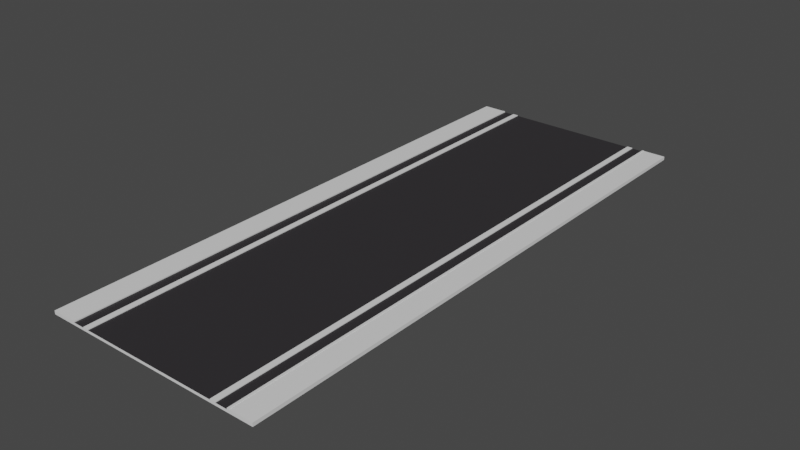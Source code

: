 # Source: Streight-Face_Select.blend  (saved by Blender 3.6.11; exported with 4.5.12 LTS)
import bpy
from mathutils import Matrix  # noqa: F401  (used for matrix-valued properties, if any)

bpy.ops.wm.read_factory_settings(use_empty=True)
scene = bpy.context.scene
scene.name = 'Scene'

# ---- collections
col_collection = bpy.data.collections.new('Collection'); scene.collection.children.link(col_collection)

# ---- materials (node trees are filled in below, after node groups)
mat_mat_2 = bpy.data.materials.new('Mat_2')
mat_mat_2.use_transparent_shadow = False
mat_mat_1 = bpy.data.materials.new('Mat_1')
mat_mat_1.use_transparent_shadow = False

# ---- material node trees
mat_mat_2.use_nodes = True; mat_mat_2.node_tree.nodes.clear()
_N = mat_mat_2.node_tree.nodes; _L = mat_mat_2.node_tree.links
n0 = _N.new('ShaderNodeBsdfPrincipled'); n0.name = 'Principled BSDF'; n0.location = (10, 300)
n0.distribution = 'GGX'
n0.subsurface_method = 'RANDOM_WALK_SKIN'
n0.inputs[3].default_value = 1.45
n0.inputs[27].default_value = (0.0, 0.0, 0.0, 1.0)
n0.inputs[28].default_value = 1.0
n1 = _N.new('ShaderNodeOutputMaterial'); n1.name = 'Material Output'; n1.location = (300, 300)
_L.new(n0.outputs[0], n1.inputs[0])
n1.is_active_output = True
mat_mat_1.use_nodes = True; mat_mat_1.node_tree.nodes.clear()
_N = mat_mat_1.node_tree.nodes; _L = mat_mat_1.node_tree.links
n0 = _N.new('ShaderNodeBsdfPrincipled'); n0.name = 'Principled BSDF'; n0.location = (10, 300)
n0.distribution = 'GGX'
n0.subsurface_method = 'RANDOM_WALK_SKIN'
n0.inputs[0].default_value = (0.0294, 0.027, 0.03, 1.0)
n0.inputs[3].default_value = 1.45
n0.inputs[27].default_value = (0.0, 0.0, 0.0, 1.0)
n0.inputs[28].default_value = 1.0
n1 = _N.new('ShaderNodeOutputMaterial'); n1.name = 'Material Output'; n1.location = (300, 300)
_L.new(n0.outputs[0], n1.inputs[0])
n1.is_active_output = True

# ---- world
world_world = bpy.data.worlds.new('World'); scene.world = world_world
world_world.use_nodes = True; world_world.node_tree.nodes.clear()
_N = world_world.node_tree.nodes; _L = world_world.node_tree.links
n0 = _N.new('ShaderNodeOutputWorld'); n0.name = 'World Output'; n0.location = (300, 300)
n1 = _N.new('ShaderNodeBackground'); n1.name = 'Background'; n1.location = (10, 300)
n1.inputs[0].default_value = (0.05088, 0.05088, 0.05088, 1.0)
_L.new(n1.outputs[0], n0.inputs[0])
n0.is_active_output = True
world_world.color = (0.05088, 0.05088, 0.05088)
world_world.use_sun_shadow = False
world_world.sun_shadow_jitter_overblur = 0.0

# ---- meshes
me_road_streight = bpy.data.meshes.new('Road_Streight')
me_road_streight.from_pydata([(4.85, -5.439e-07, -12.5), (3.25, 0.11, -12.5), (3.75, 0.11, -12.5), (3.85, 0.15, -12.5), (4.85, 0.15, -12.5), (3.75, 0.16, -12.5), (3.85, 0.16, -12.5), (3.0, 0.11, -12.5), (-4.85, -5.439e-07, -12.5), (-3.25, 0.11, -12.5), (-3.0, 0.11, -12.5), (3.0, 0.14, -12.5), (3.25, 0.14, -12.5), (-3.25, 0.14, -12.5), (-3.0, 0.14, -12.5), (-4.85, 0.15, -12.5), (-3.85, 0.15, -12.5), (-3.75, 0.11, -12.5), (-3.85, 0.16, -12.5), (-3.75, 0.16, -12.5), (3.75, 0.11, 12.5), (3.25, 0.11, 12.5), (4.85, -5.439e-07, 12.5), (4.85, 0.15, 12.5), (3.85, 0.15, 12.5), (3.75, 0.16, 12.5), (3.85, 0.16, 12.5), (3.0, 0.11, 12.5), (-3.0, 0.11, 12.5), (-3.25, 0.11, 12.5), (-4.85, -5.439e-07, 12.5), (3.25, 0.14, 12.5), (3.0, 0.14, 12.5), (-3.0, 0.14, 12.5), (-3.25, 0.14, 12.5), (-3.85, 0.15, 12.5), (-4.85, 0.15, 12.5), (-3.75, 0.11, 12.5), (-3.75, 0.16, 12.5), (-3.85, 0.16, 12.5)], [], [(0, 1, 2), (3, 4, 0), (3, 2, 5), (3, 5, 6), (0, 2, 3), (0, 7, 1), (8, 9, 10), (0, 8, 10), (1, 11, 12), (1, 7, 11), (0, 10, 7), (10, 13, 14), (10, 9, 13), (8, 15, 16), (8, 17, 9), (16, 18, 19), (17, 16, 19), (17, 8, 16), (20, 21, 22), (22, 23, 24), (25, 20, 24), (26, 25, 24), (24, 20, 22), (21, 27, 22), (28, 29, 30), (28, 30, 22), (31, 32, 21), (32, 27, 21), (27, 28, 22), (33, 34, 28), (34, 29, 28), (35, 36, 30), (29, 37, 30), (38, 39, 35), (38, 35, 37), (35, 30, 37), (3, 23, 4), (3, 24, 23), (6, 24, 3), (6, 26, 24), (5, 26, 6), (5, 25, 26), (2, 25, 5), (2, 20, 25), (1, 20, 2), (1, 21, 20), (12, 21, 1), (12, 31, 21), (11, 31, 12), (11, 32, 31), (7, 32, 11), (7, 27, 32), (10, 27, 7), (10, 28, 27), (14, 28, 10), (14, 33, 28), (13, 33, 14), (13, 34, 33), (9, 34, 13), (9, 29, 34), (17, 29, 9), (17, 37, 29), (19, 37, 17), (19, 38, 37), (18, 38, 19), (18, 39, 38), (16, 39, 18), (16, 35, 39), (15, 35, 16), (15, 36, 35), (8, 36, 15), (8, 30, 36), (0, 30, 8), (0, 22, 30), (4, 22, 0), (4, 23, 22)])
me_road_streight.polygons.foreach_set('material_index', [0, 0, 0, 0, 0, 0, 0, 0, 0, 0, 0, 0, 0, 0, 0, 0, 0, 0, 0, 0, 0, 0, 0, 0, 0, 0, 0, 0, 0, 0, 0, 0, 0, 0, 0, 0, 0, 0, 0, 0, 0, 0, 0, 0, 1, 1, 0, 0, 0, 0, 0, 0, 1, 1, 0, 0, 0, 0, 0, 0, 1, 1, 0, 0, 0, 0, 0, 0, 0, 0, 0, 0, 0, 0, 0, 0])
_uv = me_road_streight.uv_layers.new(name='UVMap')
_uv.uv.foreach_set('vector', [0.9903, 0.009728, 0.987, 0.05681, 0.987, 0.04209, 0.9859, 0.03915, 0.9859, 0.009728, 0.9903, 0.009728, 0.9859, 0.03915, 0.987, 0.04209, 0.9856, 0.04209, 0.9859, 0.03915, 0.9856, 0.04209, 0.9856, 0.03915, 0.9903, 0.009728, 0.987, 0.04209, 0.9859, 0.03915, 0.9903, 0.009728, 0.987, 0.06416, 0.987, 0.05681, 0.9903, 0.2951, 0.987, 0.2481, 0.987, 0.2407, 0.9903, 0.009728, 0.9903, 0.2951, 0.987, 0.2407, 0.987, 0.05681, 0.9862, 0.06416, 0.9862, 0.05681, 0.987, 0.05681, 0.987, 0.06416, 0.9862, 0.06416, 0.9903, 0.009728, 0.987, 0.2407, 0.987, 0.06416, 0.987, 0.2407, 0.9862, 0.2481, 0.9862, 0.2407, 0.987, 0.2407, 0.987, 0.2481, 0.9862, 0.2481, 0.9903, 0.2951, 0.9859, 0.2951, 0.9859, 0.2657, 0.9903, 0.2951, 0.987, 0.2628, 0.987, 0.2481, 0.9859, 0.2657, 0.9856, 0.2657, 0.9856, 0.2628, 0.987, 0.2628, 0.9859, 0.2657, 0.9856, 0.2628, 0.987, 0.2628, 0.9903, 0.2951, 0.9859, 0.2657, 0.987, 0.5677, 0.987, 0.5529, 0.9903, 0.6, 0.9903, 0.6, 0.9859, 0.6, 0.9859, 0.5706, 0.9856, 0.5677, 0.987, 0.5677, 0.9859, 0.5706, 0.9856, 0.5706, 0.9856, 0.5677, 0.9859, 0.5706, 0.9859, 0.5706, 0.987, 0.5677, 0.9903, 0.6, 0.987, 0.5529, 0.987, 0.5456, 0.9903, 0.6, 0.987, 0.369, 0.987, 0.3617, 0.9903, 0.3146, 0.987, 0.369, 0.9903, 0.3146, 0.9903, 0.6, 0.9862, 0.5529, 0.9862, 0.5456, 0.987, 0.5529, 0.9862, 0.5456, 0.987, 0.5456, 0.987, 0.5529, 0.987, 0.5456, 0.987, 0.369, 0.9903, 0.6, 0.9862, 0.369, 0.9862, 0.3617, 0.987, 0.369, 0.9862, 0.3617, 0.987, 0.3617, 0.987, 0.369, 0.9859, 0.344, 0.9859, 0.3146, 0.9903, 0.3146, 0.987, 0.3617, 0.987, 0.347, 0.9903, 0.3146, 0.9856, 0.347, 0.9856, 0.344, 0.9859, 0.344, 0.9856, 0.347, 0.9859, 0.344, 0.987, 0.347, 0.9859, 0.344, 0.9903, 0.3146, 0.987, 0.347, 0.5106, 0.7453, 0.54, 0.009728, 0.54, 0.7453, 0.5106, 0.7453, 0.5106, 0.009728, 0.54, 0.009728, 0.9461, 0.7453, 0.9464, 0.009728, 0.9464, 0.7453, 0.9461, 0.7453, 0.9461, 0.009728, 0.9464, 0.009728, 0.8005, 0.7453, 0.8034, 0.009728, 0.8034, 0.7453, 0.8005, 0.7453, 0.8005, 0.009728, 0.8034, 0.009728, 0.8229, 0.7453, 0.8243, 0.009728, 0.8243, 0.7453, 0.8229, 0.7453, 0.8229, 0.009728, 0.8243, 0.009728, 0.6084, 0.7453, 0.6231, 0.009728, 0.6231, 0.7453, 0.6084, 0.7453, 0.6084, 0.009728, 0.6231, 0.009728, 0.8647, 0.7453, 0.8656, 0.009728, 0.8656, 0.7453, 0.8647, 0.7453, 0.8647, 0.009728, 0.8656, 0.009728, 0.6767, 0.7453, 0.6841, 0.009728, 0.6841, 0.7453, 0.6767, 0.7453, 0.6767, 0.009728, 0.6841, 0.009728, 0.8851, 0.7453, 0.8859, 0.009728, 0.8859, 0.7453, 0.8851, 0.7453, 0.8851, 0.009728, 0.8859, 0.009728, 0.3146, 0.7453, 0.4912, 0.009728, 0.4912, 0.7453, 0.3146, 0.7453, 0.3146, 0.009728, 0.4912, 0.009728, 0.9054, 0.7453, 0.9063, 0.009728, 0.9063, 0.7453, 0.9054, 0.7453, 0.9054, 0.009728, 0.9063, 0.009728, 0.7035, 0.7453, 0.7109, 0.009728, 0.7109, 0.7453, 0.7035, 0.7453, 0.7035, 0.009728, 0.7109, 0.009728, 0.9257, 0.7453, 0.9266, 0.009728, 0.9266, 0.7453, 0.9257, 0.7453, 0.9257, 0.009728, 0.9266, 0.009728, 0.6425, 0.7453, 0.6572, 0.009728, 0.6572, 0.7453, 0.6425, 0.7453, 0.6425, 0.009728, 0.6572, 0.009728, 0.8438, 0.7453, 0.8453, 0.009728, 0.8453, 0.7453, 0.8438, 0.7453, 0.8438, 0.009728, 0.8453, 0.009728, 0.7781, 0.7453, 0.781, 0.009728, 0.781, 0.7453, 0.7781, 0.7453, 0.7781, 0.009728, 0.781, 0.009728, 0.9658, 0.7453, 0.9661, 0.009728, 0.9661, 0.7453, 0.9658, 0.7453, 0.9658, 0.009728, 0.9661, 0.009728, 0.5595, 0.7453, 0.5889, 0.009728, 0.5889, 0.7453, 0.5595, 0.7453, 0.5595, 0.009728, 0.5889, 0.009728, 0.7303, 0.7453, 0.7347, 0.009728, 0.7347, 0.7453, 0.7303, 0.7453, 0.7303, 0.009728, 0.7347, 0.009728, 0.009728, 0.7453, 0.2951, 0.009728, 0.2951, 0.7453, 0.009728, 0.7453, 0.009728, 0.009728, 0.2951, 0.009728, 0.7542, 0.7453, 0.7586, 0.009728, 0.7586, 0.7453, 0.7542, 0.7453, 0.7542, 0.009728, 0.7586, 0.009728])
me_road_streight.materials.append(mat_mat_2)
me_road_streight.materials.append(mat_mat_1)
me_road_streight.update()

# ---- objects
ob_road_streight = bpy.data.objects.new('Road_Streight', me_road_streight)

# ---- transforms, parenting, visibility, modifiers, constraints
ob_road_streight.location = (0.0, 0.0, 0.0)
ob_road_streight.rotation_euler = (1.571, 0.0, 0.0)
ob_road_streight.material_slots[0].link = 'OBJECT'; ob_road_streight.material_slots[0].material = mat_mat_2

# ---- collection membership
col_collection.objects.link(ob_road_streight)

# ---- scene / render settings (as saved in the file)
scene.frame_start = 1; scene.frame_end = 250; scene.frame_set(1)
scene.render.engine = 'BLENDER_EEVEE_NEXT'
scene.cycles.sampling_pattern = 'TABULATED_SOBOL'
scene.view_settings.view_transform = 'Filmic'
bpy.context.view_layer.update()

# ---- added for rendering (the .blend has no active camera and no usable light): camera, sun
cam_auto = bpy.data.cameras.new('AutoCamera')
cam_auto.lens = 50.0
cam_auto.sensor_width = 36.0
cam_auto.clip_end = 1000.0
ob_auto_camera = bpy.data.objects.new('AutoCamera', cam_auto)
scene.collection.objects.link(ob_auto_camera)
ob_auto_camera.location = (24.8111, -29.7734, 19.9289)
ob_auto_camera.rotation_euler = (1.09748, -7.21219e-08, 0.694738)
scene.camera = ob_auto_camera
light_auto_sun = bpy.data.lights.new('AutoSun', 'SUN')
light_auto_sun.energy = 3.0
light_auto_sun.angle = 0.0523599
ob_auto_sun = bpy.data.objects.new('AutoSun', light_auto_sun)
scene.collection.objects.link(ob_auto_sun)
ob_auto_sun.rotation_euler = (0.872665, 0.174533, 0.523599)
bpy.context.view_layer.update()

